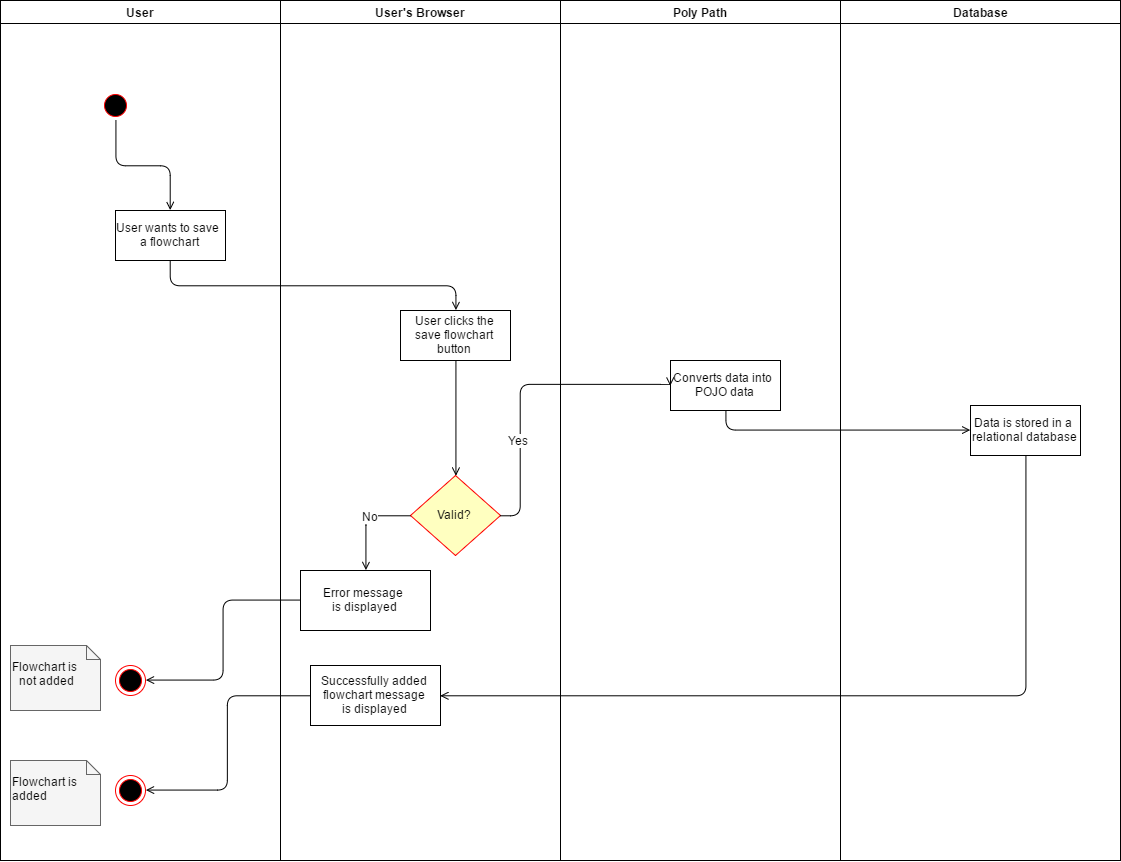

The diagram above was exported from draw.io. Its source (the exported page's mxGraphModel, read from the mxfile embedded in the PNG):
<mxGraphModel dx="1246" dy="549" grid="1" gridSize="10" guides="1" tooltips="1" connect="1" arrows="1" fold="1" page="0" pageScale="1" pageWidth="1169" pageHeight="826" background="#ffffff" math="0" shadow="0">
  <root>
    <mxCell id="0" style=";html=1;" />
    <mxCell id="1" style=";html=1;" parent="0" />
    <mxCell id="2" value="User" style="swimlane;whiteSpace=wrap;html=1;startSize=23;" parent="1" vertex="1">
      <mxGeometry x="20" y="20" width="280" height="860" as="geometry" />
    </mxCell>
    <mxCell id="5" value="" style="ellipse;shape=startState;fillColor=#000000;strokeColor=#ff0000;html=1;" parent="2" vertex="1">
      <mxGeometry x="100" y="90" width="30" height="30" as="geometry" />
    </mxCell>
    <mxCell id="38" value="" style="ellipse;shape=endState;fillColor=#000000;strokeColor=#ff0000;html=1;" parent="2" vertex="1">
      <mxGeometry x="115" y="665" width="30" height="30" as="geometry" />
    </mxCell>
    <mxCell id="84" value="" style="ellipse;shape=endState;fillColor=#000000;strokeColor=#ff0000;html=1;" parent="2" vertex="1">
      <mxGeometry x="115" y="775" width="30" height="30" as="geometry" />
    </mxCell>
    <mxCell id="86" value="&lt;div&gt;&lt;br&gt;&lt;/div&gt;&lt;div&gt;Flowchart is&lt;/div&gt;&lt;div&gt;added&lt;/div&gt;" style="shape=note;whiteSpace=wrap;html=1;size=14;verticalAlign=top;align=left;spacingTop=-6;fillColor=#f5f5f5;strokeColor=#666666;" parent="2" vertex="1">
      <mxGeometry x="10" y="760" width="90" height="65" as="geometry" />
    </mxCell>
    <mxCell id="87" value="&lt;div style=&quot;text-align: center&quot;&gt;&lt;span&gt;&lt;br&gt;&lt;/span&gt;&lt;/div&gt;&lt;div style=&quot;text-align: center&quot;&gt;&lt;span&gt;Flowchart is&amp;nbsp;&lt;/span&gt;&lt;/div&gt;&lt;div style=&quot;text-align: center&quot;&gt;&lt;span&gt;not added&lt;/span&gt;&lt;br&gt;&lt;/div&gt;" style="shape=note;whiteSpace=wrap;html=1;size=14;verticalAlign=top;align=left;spacingTop=-6;fillColor=#f5f5f5;strokeColor=#666666;" parent="2" vertex="1">
      <mxGeometry x="10" y="645" width="90" height="65" as="geometry" />
    </mxCell>
    <mxCell id="89" value="User wants to save&amp;nbsp;&lt;div&gt;a flowchart&lt;/div&gt;" style="text;html=1;fillColor=#ffffff;strokeColor=#000000;align=center;verticalAlign=middle;" vertex="1" parent="2">
      <mxGeometry x="115" y="210" width="110" height="50" as="geometry" />
    </mxCell>
    <mxCell id="90" style="edgeStyle=orthogonalEdgeStyle;rounded=1;html=1;exitX=0.5;exitY=1;entryX=0.5;entryY=0;startArrow=none;startFill=0;endArrow=open;endFill=0;jettySize=auto;orthogonalLoop=1;" edge="1" parent="2" source="5" target="89">
      <mxGeometry relative="1" as="geometry">
        <mxPoint x="115.17647058823536" y="119.76470588235293" as="sourcePoint" />
        <mxPoint x="419.8823529411766" y="150.3529411764706" as="targetPoint" />
      </mxGeometry>
    </mxCell>
    <mxCell id="3" value="User's Browser" style="swimlane;whiteSpace=wrap;html=1;" parent="1" vertex="1">
      <mxGeometry x="300" y="20" width="280" height="860" as="geometry" />
    </mxCell>
    <mxCell id="7" value="User clicks the&lt;div&gt;&amp;nbsp;save&amp;nbsp;&lt;span&gt;flowchart&amp;nbsp;&lt;/span&gt;&lt;/div&gt;&lt;div&gt;&lt;span&gt;button&lt;/span&gt;&lt;/div&gt;" style="text;html=1;fillColor=#ffffff;strokeColor=#000000;align=center;verticalAlign=middle;" parent="3" vertex="1">
      <mxGeometry x="120" y="310" width="110" height="50" as="geometry" />
    </mxCell>
    <mxCell id="21" value="Valid?" style="rhombus;fillColor=#ffffc0;strokeColor=#ff0000;html=1;fontSize=12;" parent="3" vertex="1">
      <mxGeometry x="130" y="475" width="90" height="80" as="geometry" />
    </mxCell>
    <mxCell id="88" style="edgeStyle=orthogonalEdgeStyle;rounded=1;html=1;exitX=0.5;exitY=1;entryX=0.5;entryY=0;startArrow=none;startFill=0;endArrow=open;endFill=0;jettySize=auto;orthogonalLoop=1;strokeColor=#000000;" edge="1" parent="3" source="7" target="21">
      <mxGeometry relative="1" as="geometry">
        <Array as="points">
          <mxPoint x="175" y="475" />
        </Array>
      </mxGeometry>
    </mxCell>
    <mxCell id="78" value="Error message&amp;nbsp;&lt;div&gt;is displayed&lt;/div&gt;" style="text;html=1;fillColor=#ffffff;strokeColor=#000000;align=center;verticalAlign=middle;" parent="3" vertex="1">
      <mxGeometry x="20" y="570" width="130" height="60" as="geometry" />
    </mxCell>
    <mxCell id="79" style="edgeStyle=none;rounded=1;html=1;exitX=0.5;exitY=0;entryX=0.75;entryY=0;startArrow=none;startFill=0;endArrow=none;endFill=0;jettySize=auto;orthogonalLoop=1;strokeColor=none;" parent="3" source="21" target="78" edge="1">
      <mxGeometry relative="1" as="geometry">
        <mxPoint x="215" y="570" as="sourcePoint" />
        <mxPoint x="-96" y="760" as="targetPoint" />
      </mxGeometry>
    </mxCell>
    <mxCell id="f8633ed73549bd7-89" style="edgeStyle=orthogonalEdgeStyle;rounded=1;html=1;exitX=0;exitY=0.5;startArrow=none;startFill=0;endArrow=open;endFill=0;jettySize=auto;orthogonalLoop=1;entryX=0.5;entryY=0;" parent="3" source="21" target="78" edge="1">
      <mxGeometry relative="1" as="geometry">
        <mxPoint x="10" y="510" as="targetPoint" />
        <Array as="points">
          <mxPoint x="85" y="515" />
        </Array>
      </mxGeometry>
    </mxCell>
    <mxCell id="f8633ed73549bd7-90" value="No" style="text;html=1;resizable=0;points=[];align=center;verticalAlign=middle;labelBackgroundColor=#ffffff;" parent="f8633ed73549bd7-89" vertex="1" connectable="0">
      <mxGeometry x="-0.2" relative="1" as="geometry">
        <mxPoint as="offset" />
      </mxGeometry>
    </mxCell>
    <mxCell id="74" value="Successfully added&lt;div&gt;flowchart message&lt;/div&gt;&lt;div&gt;is displayed&lt;/div&gt;" style="text;html=1;fillColor=#ffffff;strokeColor=#000000;align=center;verticalAlign=middle;" parent="3" vertex="1">
      <mxGeometry x="30" y="665" width="130" height="60" as="geometry" />
    </mxCell>
    <mxCell id="4" value="Poly Path" style="swimlane;whiteSpace=wrap;html=1;" parent="1" vertex="1">
      <mxGeometry x="580" y="20" width="280" height="860" as="geometry" />
    </mxCell>
    <mxCell id="49" value="Converts data into&amp;nbsp;&lt;div&gt;POJO data&lt;/div&gt;" style="text;html=1;fillColor=#ffffff;strokeColor=#000000;align=center;verticalAlign=middle;" parent="4" vertex="1">
      <mxGeometry x="110" y="360" width="110" height="50" as="geometry" />
    </mxCell>
    <mxCell id="42" style="edgeStyle=none;rounded=1;html=1;exitX=0.5;exitY=0;entryX=0.75;entryY=0;startArrow=none;startFill=0;endArrow=none;endFill=0;jettySize=auto;orthogonalLoop=1;strokeColor=none;" parent="1" source="78" edge="1">
      <mxGeometry relative="1" as="geometry">
        <mxPoint x="204" y="780" as="targetPoint" />
      </mxGeometry>
    </mxCell>
    <mxCell id="43" style="edgeStyle=orthogonalEdgeStyle;rounded=0;html=1;exitX=0.5;exitY=0;entryX=0;entryY=0.25;startArrow=none;startFill=0;endArrow=none;endFill=0;jettySize=auto;orthogonalLoop=1;strokeColor=none;" parent="1" source="21" edge="1">
      <mxGeometry relative="1" as="geometry">
        <mxPoint x="200" y="791" as="targetPoint" />
      </mxGeometry>
    </mxCell>
    <mxCell id="70" value="Database" style="swimlane;whiteSpace=wrap;html=1;" parent="1" vertex="1">
      <mxGeometry x="860" y="20" width="280" height="860" as="geometry" />
    </mxCell>
    <mxCell id="72" value="Data is stored in a&amp;nbsp;&lt;div&gt;relational database&lt;/div&gt;" style="text;html=1;fillColor=#ffffff;strokeColor=#000000;align=center;verticalAlign=middle;" parent="70" vertex="1">
      <mxGeometry x="130" y="405" width="110" height="50" as="geometry" />
    </mxCell>
    <mxCell id="73" style="edgeStyle=orthogonalEdgeStyle;rounded=1;html=1;exitX=0.5;exitY=1;entryX=0;entryY=0.5;startArrow=none;startFill=0;endArrow=open;endFill=0;jettySize=auto;orthogonalLoop=1;" parent="1" source="49" target="72" edge="1">
      <mxGeometry relative="1" as="geometry">
        <Array as="points">
          <mxPoint x="745" y="450" />
          <mxPoint x="990" y="450" />
        </Array>
      </mxGeometry>
    </mxCell>
    <mxCell id="75" style="edgeStyle=orthogonalEdgeStyle;rounded=1;html=1;exitX=0.5;exitY=1;entryX=1;entryY=0.5;startArrow=none;startFill=0;endArrow=open;endFill=0;jettySize=auto;orthogonalLoop=1;" parent="1" source="72" target="74" edge="1">
      <mxGeometry relative="1" as="geometry">
        <Array as="points">
          <mxPoint x="1045" y="715" />
        </Array>
      </mxGeometry>
    </mxCell>
    <mxCell id="f8633ed73549bd7-92" style="edgeStyle=orthogonalEdgeStyle;rounded=1;html=1;exitX=0;exitY=0.5;entryX=1;entryY=0.5;startArrow=none;startFill=0;endArrow=open;endFill=0;jettySize=auto;orthogonalLoop=1;" parent="1" source="78" target="38" edge="1">
      <mxGeometry relative="1" as="geometry" />
    </mxCell>
    <mxCell id="85" style="edgeStyle=orthogonalEdgeStyle;rounded=1;html=1;exitX=0;exitY=0.5;entryX=1;entryY=0.5;startArrow=none;startFill=0;endArrow=open;endFill=0;jettySize=auto;orthogonalLoop=1;" parent="1" source="74" target="84" edge="1">
      <mxGeometry relative="1" as="geometry">
        <Array as="points">
          <mxPoint x="247" y="715" />
          <mxPoint x="247" y="810" />
        </Array>
      </mxGeometry>
    </mxCell>
    <mxCell id="59" style="edgeStyle=orthogonalEdgeStyle;rounded=1;html=1;exitX=0.5;exitY=1;entryX=0.5;entryY=0;startArrow=none;startFill=0;endArrow=open;endFill=0;jettySize=auto;orthogonalLoop=1;" parent="1" source="89" target="7" edge="1">
      <mxGeometry relative="1" as="geometry" />
    </mxCell>
    <mxCell id="50" style="edgeStyle=orthogonalEdgeStyle;rounded=1;html=1;exitX=1;exitY=0.5;startArrow=none;startFill=0;endArrow=open;endFill=0;jettySize=auto;orthogonalLoop=1;entryX=0;entryY=0.5;" parent="1" source="21" target="49" edge="1">
      <mxGeometry relative="1" as="geometry">
        <mxPoint x="485.17647058823536" y="654.4705882352941" as="targetPoint" />
        <Array as="points">
          <mxPoint x="540" y="535" />
          <mxPoint x="540" y="404" />
        </Array>
      </mxGeometry>
    </mxCell>
    <mxCell id="51" value="Yes" style="text;html=1;resizable=0;points=[];align=center;verticalAlign=middle;labelBackgroundColor=#ffffff;" parent="50" vertex="1" connectable="0">
      <mxGeometry x="-0.3667" y="2" relative="1" as="geometry">
        <mxPoint as="offset" />
      </mxGeometry>
    </mxCell>
  </root>
</mxGraphModel>